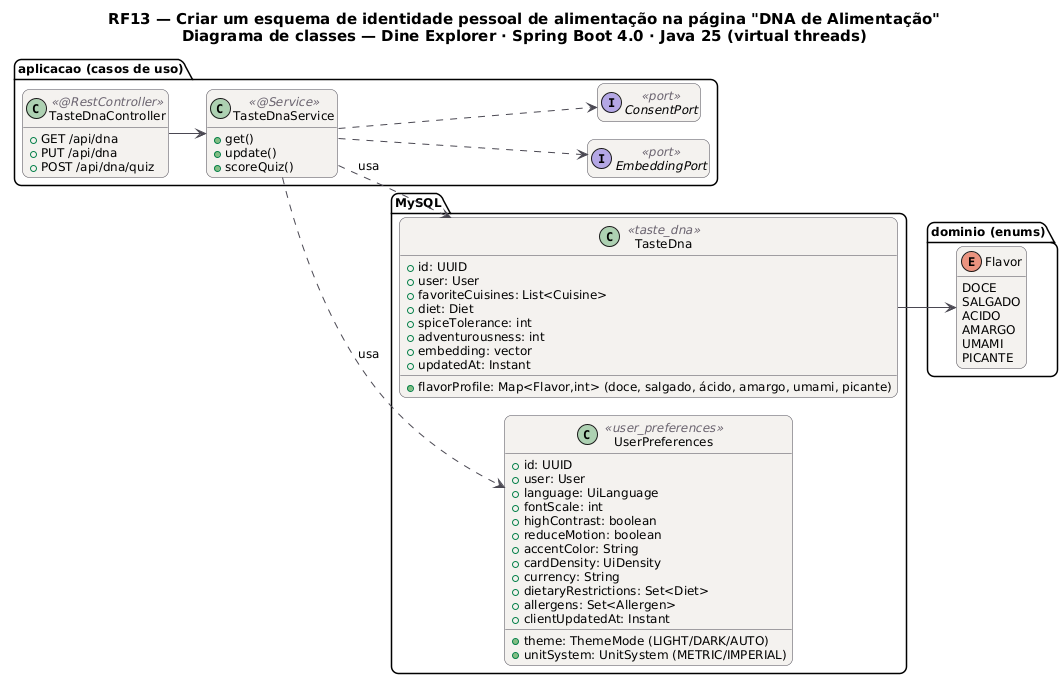

The diagram above was rendered by PlantUML. Its source (embedded in the PNG):
@startuml RF13_Classes
!pragma layout smetana
skinparam backgroundColor #FFFFFF
skinparam shadowing false
skinparam defaultFontName "DejaVu Sans"
skinparam defaultFontSize 12
skinparam titleFontSize 15
skinparam roundcorner 14
skinparam ArrowColor #52606D
skinparam note {
  BackgroundColor #FFFDEB
  BorderColor #D8CE78
  FontColor #554F24
}
skinparam class {
  BackgroundColor #F4F2EF
  BorderColor #4A4852
  ArrowColor #4A4852
  StereotypeFontColor #6B6470
}
hide empty members
left to right direction
title RF13 — Criar um esquema de identidade pessoal de alimentação na página "DNA de Alimentação"\nDiagrama de classes — Dine Explorer · Spring Boot 4.0 · Java 25 (virtual threads)

package "MySQL" {
  class TasteDna <<taste_dna>> {
    +id: UUID
    +user: User
    +flavorProfile: Map<Flavor,int> (doce, salgado, ácido, amargo, umami, picante)
    +favoriteCuisines: List<Cuisine>
    +diet: Diet
    +spiceTolerance: int
    +adventurousness: int
    +embedding: vector
    +updatedAt: Instant
  }
  class UserPreferences <<user_preferences>> {
    +id: UUID
    +user: User
    +theme: ThemeMode (LIGHT/DARK/AUTO)
    +language: UiLanguage
    +fontScale: int
    +highContrast: boolean
    +reduceMotion: boolean
    +accentColor: String
    +cardDensity: UiDensity
    +unitSystem: UnitSystem (METRIC/IMPERIAL)
    +currency: String
    +dietaryRestrictions: Set<Diet>
    +allergens: Set<Allergen>
    +clientUpdatedAt: Instant
  }
}
package "dominio (enums)" {
  enum Flavor {
    DOCE
    SALGADO
    ACIDO
    AMARGO
    UMAMI
    PICANTE
  }
}
package "aplicacao (casos de uso)" {
  class TasteDnaService <<@Service>> {
    +get()
    +update()
    +scoreQuiz()
  }
  class TasteDnaController <<@RestController>> {
    +GET /api/dna
    +PUT /api/dna
    +POST /api/dna/quiz
  }
  interface EmbeddingPort <<port>>
  TasteDnaService ..> EmbeddingPort
  interface ConsentPort <<port>>
  TasteDnaService ..> ConsentPort
}
TasteDnaController --> TasteDnaService
TasteDnaService ..> TasteDna : usa
TasteDnaService ..> UserPreferences : usa
TasteDna --> Flavor
@enduml